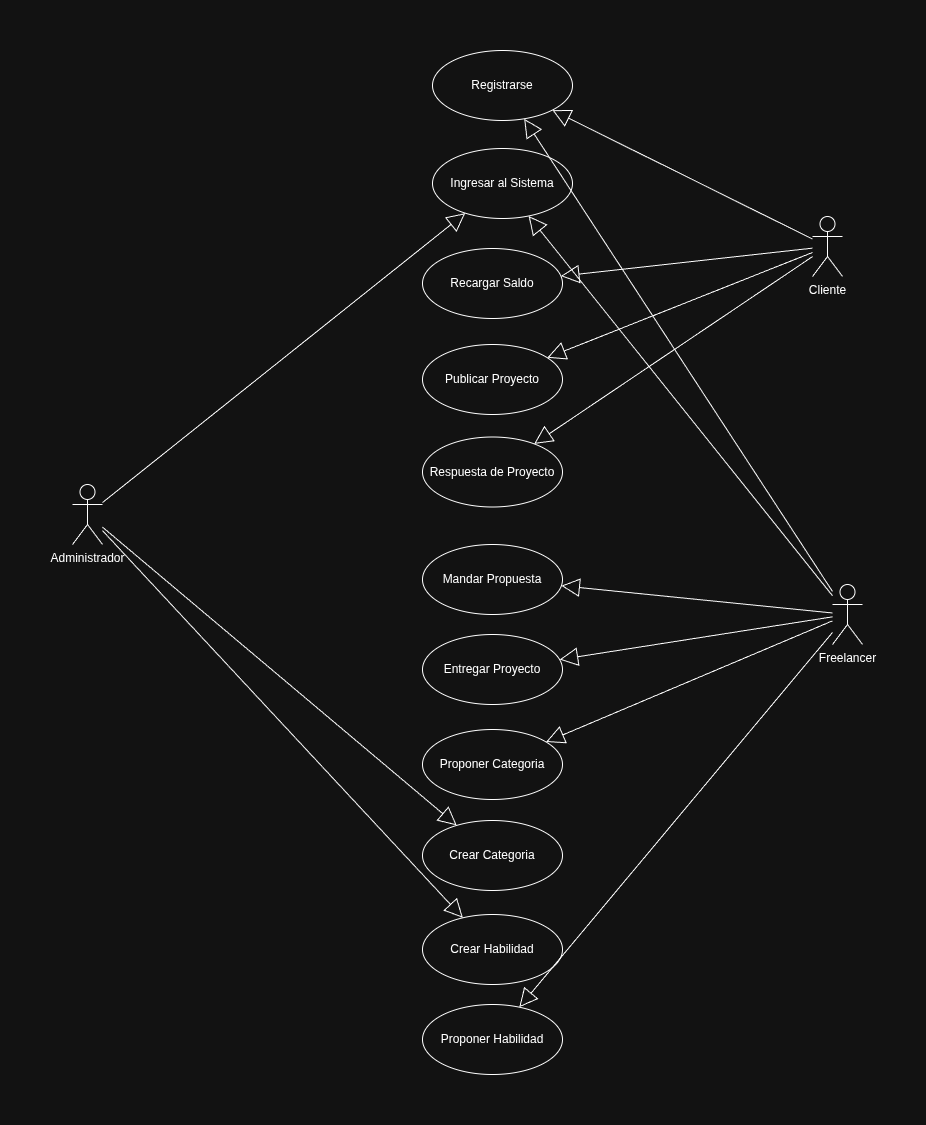

The diagram above was exported from draw.io. Its source (the exported page's mxGraphModel, read from the mxfile embedded in the PNG):
<mxGraphModel dx="2911" dy="3196" grid="1" gridSize="10" guides="1" tooltips="1" connect="1" arrows="1" fold="1" page="1" pageScale="1" pageWidth="827" pageHeight="1169" math="0" shadow="0">
  <root>
    <mxCell id="0" />
    <mxCell id="1" parent="0" />
    <mxCell id="CBUMBixxRxVy5r6pbG1F-231" parent="1" style="shape=umlActor;verticalLabelPosition=bottom;verticalAlign=top;html=1;" value="Cliente" vertex="1">
      <mxGeometry height="60" width="30" x="3840" y="482" as="geometry" />
    </mxCell>
    <mxCell id="CBUMBixxRxVy5r6pbG1F-234" parent="1" style="shape=umlActor;verticalLabelPosition=bottom;verticalAlign=top;html=1;" value="Freelancer" vertex="1">
      <mxGeometry height="60" width="30" x="3860" y="850" as="geometry" />
    </mxCell>
    <mxCell id="CBUMBixxRxVy5r6pbG1F-235" parent="1" style="ellipse;whiteSpace=wrap;html=1;" value="Ingresar al Sistema" vertex="1">
      <mxGeometry height="70" width="140" x="3460" y="414" as="geometry" />
    </mxCell>
    <mxCell id="CBUMBixxRxVy5r6pbG1F-236" parent="1" style="ellipse;whiteSpace=wrap;html=1;" value="Registrarse" vertex="1">
      <mxGeometry height="70" width="140" x="3460" y="316" as="geometry" />
    </mxCell>
    <mxCell id="CBUMBixxRxVy5r6pbG1F-237" parent="1" style="shape=umlActor;verticalLabelPosition=bottom;verticalAlign=top;html=1;" value="Administrador" vertex="1">
      <mxGeometry height="60" width="30" x="3100" y="750" as="geometry" />
    </mxCell>
    <mxCell id="CBUMBixxRxVy5r6pbG1F-238" edge="1" parent="1" source="CBUMBixxRxVy5r6pbG1F-234" style="endArrow=block;endSize=16;endFill=0;html=1;rounded=0;" target="CBUMBixxRxVy5r6pbG1F-235" value="">
      <mxGeometry relative="1" width="160" as="geometry">
        <mxPoint x="3750" y="552.64" as="sourcePoint" />
        <mxPoint x="3930" y="580" as="targetPoint" />
      </mxGeometry>
    </mxCell>
    <mxCell id="CBUMBixxRxVy5r6pbG1F-239" edge="1" parent="1" source="CBUMBixxRxVy5r6pbG1F-231" style="endArrow=block;endSize=16;endFill=0;html=1;rounded=0;" target="CBUMBixxRxVy5r6pbG1F-242" value=" ">
      <mxGeometry relative="1" width="160" as="geometry">
        <mxPoint x="3750" y="552.64" as="sourcePoint" />
        <mxPoint x="3670" y="370" as="targetPoint" />
      </mxGeometry>
    </mxCell>
    <mxCell id="CBUMBixxRxVy5r6pbG1F-242" parent="1" style="ellipse;whiteSpace=wrap;html=1;" value="Recargar Saldo" vertex="1">
      <mxGeometry height="70" width="140" x="3450" y="514.0000000000001" as="geometry" />
    </mxCell>
    <mxCell id="CBUMBixxRxVy5r6pbG1F-243" parent="1" style="ellipse;whiteSpace=wrap;html=1;" value="Publicar Proyecto" vertex="1">
      <mxGeometry height="70" width="140" x="3450" y="610" as="geometry" />
    </mxCell>
    <mxCell id="CBUMBixxRxVy5r6pbG1F-244" parent="1" style="ellipse;whiteSpace=wrap;html=1;" value="Mandar Propuesta" vertex="1">
      <mxGeometry height="70" width="140" x="3450" y="810" as="geometry" />
    </mxCell>
    <mxCell id="CBUMBixxRxVy5r6pbG1F-245" parent="1" style="ellipse;whiteSpace=wrap;html=1;" value="Entregar Proyecto" vertex="1">
      <mxGeometry height="70" width="140" x="3450" y="900" as="geometry" />
    </mxCell>
    <mxCell id="CBUMBixxRxVy5r6pbG1F-246" parent="1" style="ellipse;whiteSpace=wrap;html=1;" value="Respuesta de Proyecto" vertex="1">
      <mxGeometry height="70" width="140" x="3450" y="702.5" as="geometry" />
    </mxCell>
    <mxCell id="CBUMBixxRxVy5r6pbG1F-247" edge="1" parent="1" source="CBUMBixxRxVy5r6pbG1F-234" style="endArrow=block;endSize=16;endFill=0;html=1;rounded=0;" target="CBUMBixxRxVy5r6pbG1F-245" value=" ">
      <mxGeometry relative="1" width="160" as="geometry">
        <mxPoint x="3947" y="880" as="sourcePoint" />
        <mxPoint x="3730" y="976" as="targetPoint" />
      </mxGeometry>
    </mxCell>
    <mxCell id="CBUMBixxRxVy5r6pbG1F-248" edge="1" parent="1" source="CBUMBixxRxVy5r6pbG1F-234" style="endArrow=block;endSize=16;endFill=0;html=1;rounded=0;" target="CBUMBixxRxVy5r6pbG1F-244" value=" ">
      <mxGeometry relative="1" width="160" as="geometry">
        <mxPoint x="3947" y="880" as="sourcePoint" />
        <mxPoint x="3730" y="976" as="targetPoint" />
      </mxGeometry>
    </mxCell>
    <mxCell id="CBUMBixxRxVy5r6pbG1F-249" edge="1" parent="1" source="CBUMBixxRxVy5r6pbG1F-231" style="endArrow=block;endSize=16;endFill=0;html=1;rounded=0;" target="CBUMBixxRxVy5r6pbG1F-243" value=" ">
      <mxGeometry relative="1" width="160" as="geometry">
        <mxPoint x="3947" y="880" as="sourcePoint" />
        <mxPoint x="3730" y="976" as="targetPoint" />
      </mxGeometry>
    </mxCell>
    <mxCell id="CBUMBixxRxVy5r6pbG1F-250" edge="1" parent="1" source="CBUMBixxRxVy5r6pbG1F-231" style="endArrow=block;endSize=16;endFill=0;html=1;rounded=0;" target="CBUMBixxRxVy5r6pbG1F-242" value=" ">
      <mxGeometry relative="1" width="160" as="geometry">
        <mxPoint x="3947" y="880" as="sourcePoint" />
        <mxPoint x="3730" y="976" as="targetPoint" />
      </mxGeometry>
    </mxCell>
    <mxCell id="CBUMBixxRxVy5r6pbG1F-251" edge="1" parent="1" source="CBUMBixxRxVy5r6pbG1F-234" style="endArrow=block;endSize=16;endFill=0;html=1;rounded=0;" target="CBUMBixxRxVy5r6pbG1F-236" value=" ">
      <mxGeometry relative="1" width="160" as="geometry">
        <mxPoint x="3947" y="880" as="sourcePoint" />
        <mxPoint x="3730" y="976" as="targetPoint" />
      </mxGeometry>
    </mxCell>
    <mxCell id="CBUMBixxRxVy5r6pbG1F-252" edge="1" parent="1" source="CBUMBixxRxVy5r6pbG1F-231" style="endArrow=block;endSize=16;endFill=0;html=1;rounded=0;" target="CBUMBixxRxVy5r6pbG1F-236" value=" ">
      <mxGeometry relative="1" width="160" as="geometry">
        <mxPoint x="3947" y="880" as="sourcePoint" />
        <mxPoint x="3730" y="976" as="targetPoint" />
      </mxGeometry>
    </mxCell>
    <mxCell id="CBUMBixxRxVy5r6pbG1F-253" edge="1" parent="1" source="CBUMBixxRxVy5r6pbG1F-237" style="endArrow=block;endSize=16;endFill=0;html=1;rounded=0;" target="CBUMBixxRxVy5r6pbG1F-235" value=" ">
      <mxGeometry relative="1" width="160" as="geometry">
        <mxPoint x="3947" y="880" as="sourcePoint" />
        <mxPoint x="3730" y="976" as="targetPoint" />
      </mxGeometry>
    </mxCell>
    <mxCell id="CBUMBixxRxVy5r6pbG1F-254" edge="1" parent="1" source="CBUMBixxRxVy5r6pbG1F-231" style="endArrow=block;endSize=16;endFill=0;html=1;rounded=0;" target="CBUMBixxRxVy5r6pbG1F-246" value=" ">
      <mxGeometry relative="1" width="160" as="geometry">
        <mxPoint x="3897" y="830" as="sourcePoint" />
        <mxPoint x="3660" y="1052" as="targetPoint" />
      </mxGeometry>
    </mxCell>
    <mxCell id="CBUMBixxRxVy5r6pbG1F-255" parent="1" style="ellipse;whiteSpace=wrap;html=1;" value="Proponer Categoria" vertex="1">
      <mxGeometry height="70" width="140" x="3450" y="995" as="geometry" />
    </mxCell>
    <mxCell id="CBUMBixxRxVy5r6pbG1F-256" parent="1" style="ellipse;whiteSpace=wrap;html=1;" value="Crear Categoria" vertex="1">
      <mxGeometry height="70" width="140" x="3450" y="1086" as="geometry" />
    </mxCell>
    <mxCell id="CBUMBixxRxVy5r6pbG1F-257" parent="1" style="ellipse;whiteSpace=wrap;html=1;" value="Crear Habilidad" vertex="1">
      <mxGeometry height="70" width="140" x="3450" y="1180" as="geometry" />
    </mxCell>
    <mxCell id="CBUMBixxRxVy5r6pbG1F-258" parent="1" style="ellipse;whiteSpace=wrap;html=1;" value="Proponer Habilidad" vertex="1">
      <mxGeometry height="70" width="140" x="3450" y="1270" as="geometry" />
    </mxCell>
    <mxCell id="CBUMBixxRxVy5r6pbG1F-259" edge="1" parent="1" source="CBUMBixxRxVy5r6pbG1F-234" style="endArrow=block;endSize=16;endFill=0;html=1;rounded=0;" target="CBUMBixxRxVy5r6pbG1F-258" value=" ">
      <mxGeometry relative="1" width="160" as="geometry">
        <mxPoint x="3307" y="1300" as="sourcePoint" />
        <mxPoint x="3040" y="1416" as="targetPoint" />
      </mxGeometry>
    </mxCell>
    <mxCell id="CBUMBixxRxVy5r6pbG1F-260" edge="1" parent="1" source="CBUMBixxRxVy5r6pbG1F-234" style="endArrow=block;endSize=16;endFill=0;html=1;rounded=0;" target="CBUMBixxRxVy5r6pbG1F-255" value=" ">
      <mxGeometry relative="1" width="160" as="geometry">
        <mxPoint x="3307" y="1300" as="sourcePoint" />
        <mxPoint x="3040" y="1416" as="targetPoint" />
      </mxGeometry>
    </mxCell>
    <mxCell id="CBUMBixxRxVy5r6pbG1F-261" edge="1" parent="1" source="CBUMBixxRxVy5r6pbG1F-237" style="endArrow=block;endSize=16;endFill=0;html=1;rounded=0;" target="CBUMBixxRxVy5r6pbG1F-257" value=" ">
      <mxGeometry relative="1" width="160" as="geometry">
        <mxPoint x="3307" y="1300" as="sourcePoint" />
        <mxPoint x="3040" y="1416" as="targetPoint" />
      </mxGeometry>
    </mxCell>
    <mxCell id="CBUMBixxRxVy5r6pbG1F-262" edge="1" parent="1" source="CBUMBixxRxVy5r6pbG1F-237" style="endArrow=block;endSize=16;endFill=0;html=1;rounded=0;" target="CBUMBixxRxVy5r6pbG1F-256" value=" ">
      <mxGeometry relative="1" width="160" as="geometry">
        <mxPoint x="3307" y="1300" as="sourcePoint" />
        <mxPoint x="3040" y="1416" as="targetPoint" />
      </mxGeometry>
    </mxCell>
  </root>
</mxGraphModel>